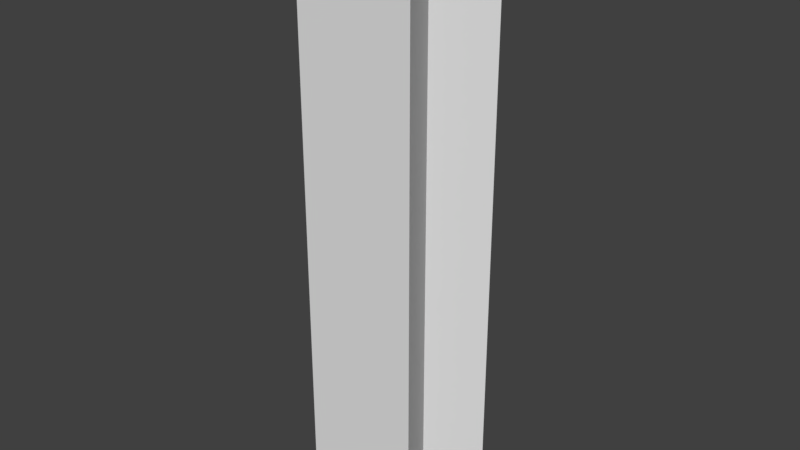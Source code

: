 # Source: TrilesFixed.blend  (saved by Blender 2.77.0; exported with 4.5.12 LTS)
import bpy
from mathutils import Matrix  # noqa: F401  (used for matrix-valued properties, if any)

bpy.ops.wm.read_factory_settings(use_empty=True)
scene = bpy.context.scene
scene.name = 'Scene'

# ---- collections
col_collection_5 = bpy.data.collections.new('Collection 5'); scene.collection.children.link(col_collection_5)

# ---- world
world_world = bpy.data.worlds.new('World'); scene.world = world_world
world_world.color = (0.05088, 0.05088, 0.05088)
world_world.use_sun_shadow = False
world_world.sun_shadow_jitter_overblur = 0.0
world_world.cycles.sampling_method = 'MANUAL'

# ---- meshes
me_trile_up_fixed = bpy.data.meshes.new('Trile Up Fixed')
me_trile_up_fixed.from_pydata([(0.0, 0.0, 1.0), (-1.0, 0.0, -1.0), (1.0, 0.0, -1.0), (0.0, -10.0, 1.0), (-1.0, -10.0, -1.0), (1.0, -10.0, -1.0)], [], [(1, 0, 2), (0, 1, 3), (3, 1, 4), (1, 2, 4), (4, 2, 5), (2, 0, 5), (5, 0, 3), (4, 5, 3)])
me_trile_up_fixed.use_remesh_preserve_volume = False
me_trile_up_fixed.use_remesh_preserve_attributes = False
me_trile_up_fixed.use_mirror_vertex_groups = False
me_trile_up_fixed.update()
me_trile_down_fixed = bpy.data.meshes.new('Trile Down Fixed')
me_trile_down_fixed.from_pydata([(1.776e-16, 0.0, -1.0), (1.0, 0.0, 1.0), (-1.0, 0.0, 1.0), (1.954e-15, -10.0, -1.0), (1.0, -10.0, 1.0), (-1.0, -10.0, 1.0)], [], [(1, 0, 2), (0, 1, 3), (3, 1, 4), (1, 2, 4), (4, 2, 5), (2, 0, 5), (5, 0, 3), (4, 5, 3)])
me_trile_down_fixed.use_remesh_preserve_volume = False
me_trile_down_fixed.use_remesh_preserve_attributes = False
me_trile_down_fixed.use_mirror_vertex_groups = False
me_trile_down_fixed.update()

# ---- objects
ob_trile_up_fixed = bpy.data.objects.new('Trile Up Fixed', me_trile_up_fixed)
ob_trile_down_fixed = bpy.data.objects.new('Trile Down Fixed', me_trile_down_fixed)

# ---- transforms, parenting, visibility, modifiers, constraints
ob_trile_up_fixed.location = (0.0, 0.0, 0.0)
ob_trile_up_fixed.rotation_euler = (1.571, 2.22e-16, 2.22e-16)
ob_trile_up_fixed.lineart.crease_threshold = 0.0
ob_trile_down_fixed.location = (0.0, 0.0, 0.0)
ob_trile_down_fixed.rotation_euler = (1.571, 2.22e-16, 2.22e-16)
ob_trile_down_fixed.lineart.crease_threshold = 0.0

# ---- collection membership
col_collection_5.objects.link(ob_trile_up_fixed)
col_collection_5.objects.link(ob_trile_down_fixed)

# ---- scene / render settings (as saved in the file)
scene.frame_start = 1; scene.frame_end = 250; scene.frame_set(1)
scene.render.engine = 'BLENDER_EEVEE_NEXT'
scene.render.resolution_percentage = 50
scene.render.dither_intensity = 0.0
scene.cycles.use_denoising = False
scene.cycles.samples = 128
scene.cycles.sampling_pattern = 'TABULATED_SOBOL'
scene.cycles.light_sampling_threshold = 0.0
scene.cycles.use_adaptive_sampling = False
scene.cycles.use_light_tree = False
scene.cycles.blur_glossy = 0.0
scene.cycles.sample_clamp_indirect = 0.0
scene.view_settings.view_transform = 'Standard'
bpy.context.view_layer.update()

# ---- added for rendering (the .blend has no active camera and no usable light): camera, sun
cam_auto = bpy.data.cameras.new('AutoCamera')
cam_auto.lens = 50.0
cam_auto.sensor_width = 36.0
cam_auto.clip_end = 1000.0
ob_auto_camera = bpy.data.objects.new('AutoCamera', cam_auto)
scene.collection.objects.link(ob_auto_camera)
ob_auto_camera.location = (9.61522, -11.5383, 2.69217)
ob_auto_camera.rotation_euler = (1.09748, -7.21219e-08, 0.694738)
scene.camera = ob_auto_camera
light_auto_sun = bpy.data.lights.new('AutoSun', 'SUN')
light_auto_sun.energy = 3.0
light_auto_sun.angle = 0.0523599
ob_auto_sun = bpy.data.objects.new('AutoSun', light_auto_sun)
scene.collection.objects.link(ob_auto_sun)
ob_auto_sun.rotation_euler = (0.872665, 0.174533, 0.523599)
bpy.context.view_layer.update()
